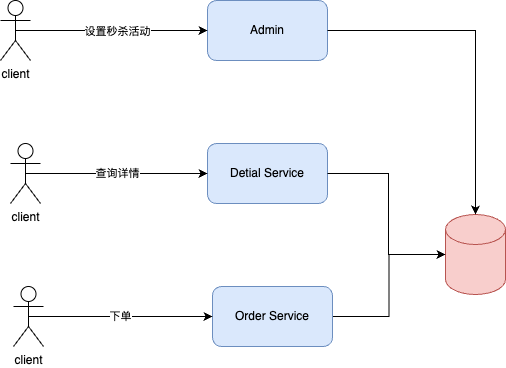

The diagram above was exported from draw.io. Its source (the exported page's mxGraphModel, read from the mxfile embedded in the PNG):
<mxGraphModel dx="990" dy="609" grid="0" gridSize="10" guides="1" tooltips="1" connect="1" arrows="1" fold="1" page="1" pageScale="1" pageWidth="2339" pageHeight="3300" math="0" shadow="0">
  <root>
    <mxCell id="0" />
    <mxCell id="1" parent="0" />
    <mxCell id="aOb-h6DhjTtQAakDWFw4-1" value="Detial Service" style="rounded=1;whiteSpace=wrap;html=1;fillColor=#dae8fc;strokeColor=#6c8ebf;" vertex="1" parent="1">
      <mxGeometry x="360" y="209" width="120" height="60" as="geometry" />
    </mxCell>
    <mxCell id="aOb-h6DhjTtQAakDWFw4-14" style="edgeStyle=orthogonalEdgeStyle;rounded=0;orthogonalLoop=1;jettySize=auto;html=1;exitX=1;exitY=0.5;exitDx=0;exitDy=0;" edge="1" parent="1" source="aOb-h6DhjTtQAakDWFw4-2" target="aOb-h6DhjTtQAakDWFw4-12">
      <mxGeometry relative="1" as="geometry" />
    </mxCell>
    <mxCell id="aOb-h6DhjTtQAakDWFw4-2" value="Order Service" style="rounded=1;whiteSpace=wrap;html=1;fillColor=#dae8fc;strokeColor=#6c8ebf;" vertex="1" parent="1">
      <mxGeometry x="365" y="352" width="120" height="60" as="geometry" />
    </mxCell>
    <mxCell id="aOb-h6DhjTtQAakDWFw4-6" style="edgeStyle=orthogonalEdgeStyle;rounded=0;orthogonalLoop=1;jettySize=auto;html=1;exitX=0.5;exitY=0.5;exitDx=0;exitDy=0;exitPerimeter=0;entryX=0;entryY=0.5;entryDx=0;entryDy=0;" edge="1" parent="1" source="aOb-h6DhjTtQAakDWFw4-4" target="aOb-h6DhjTtQAakDWFw4-1">
      <mxGeometry relative="1" as="geometry" />
    </mxCell>
    <mxCell id="aOb-h6DhjTtQAakDWFw4-10" value="查询详情" style="edgeLabel;html=1;align=center;verticalAlign=middle;resizable=0;points=[];" vertex="1" connectable="0" parent="aOb-h6DhjTtQAakDWFw4-6">
      <mxGeometry y="1" relative="1" as="geometry">
        <mxPoint as="offset" />
      </mxGeometry>
    </mxCell>
    <mxCell id="aOb-h6DhjTtQAakDWFw4-4" value="client" style="shape=umlActor;verticalLabelPosition=bottom;verticalAlign=top;html=1;outlineConnect=0;" vertex="1" parent="1">
      <mxGeometry x="163" y="209" width="30" height="60" as="geometry" />
    </mxCell>
    <mxCell id="aOb-h6DhjTtQAakDWFw4-9" value="下单" style="edgeStyle=orthogonalEdgeStyle;rounded=0;orthogonalLoop=1;jettySize=auto;html=1;exitX=0.5;exitY=0.5;exitDx=0;exitDy=0;exitPerimeter=0;entryX=0;entryY=0.5;entryDx=0;entryDy=0;" edge="1" parent="1" source="aOb-h6DhjTtQAakDWFw4-8" target="aOb-h6DhjTtQAakDWFw4-2">
      <mxGeometry relative="1" as="geometry" />
    </mxCell>
    <mxCell id="aOb-h6DhjTtQAakDWFw4-8" value="client" style="shape=umlActor;verticalLabelPosition=bottom;verticalAlign=top;html=1;outlineConnect=0;" vertex="1" parent="1">
      <mxGeometry x="166" y="352" width="30" height="60" as="geometry" />
    </mxCell>
    <mxCell id="aOb-h6DhjTtQAakDWFw4-12" value="" style="shape=cylinder3;whiteSpace=wrap;html=1;boundedLbl=1;backgroundOutline=1;size=15;fillColor=#f8cecc;strokeColor=#b85450;" vertex="1" parent="1">
      <mxGeometry x="598" y="280" width="60" height="80" as="geometry" />
    </mxCell>
    <mxCell id="aOb-h6DhjTtQAakDWFw4-13" style="edgeStyle=orthogonalEdgeStyle;rounded=0;orthogonalLoop=1;jettySize=auto;html=1;exitX=1;exitY=0.5;exitDx=0;exitDy=0;entryX=0;entryY=0.5;entryDx=0;entryDy=0;entryPerimeter=0;" edge="1" parent="1" source="aOb-h6DhjTtQAakDWFw4-1" target="aOb-h6DhjTtQAakDWFw4-12">
      <mxGeometry relative="1" as="geometry">
        <Array as="points">
          <mxPoint x="541" y="239" />
          <mxPoint x="541" y="320" />
        </Array>
      </mxGeometry>
    </mxCell>
    <mxCell id="aOb-h6DhjTtQAakDWFw4-15" value="Admin" style="rounded=1;whiteSpace=wrap;html=1;fillColor=#dae8fc;strokeColor=#6c8ebf;" vertex="1" parent="1">
      <mxGeometry x="360" y="66" width="120" height="60" as="geometry" />
    </mxCell>
    <mxCell id="aOb-h6DhjTtQAakDWFw4-16" style="edgeStyle=orthogonalEdgeStyle;rounded=0;orthogonalLoop=1;jettySize=auto;html=1;exitX=1;exitY=0.5;exitDx=0;exitDy=0;entryX=0.5;entryY=0;entryDx=0;entryDy=0;entryPerimeter=0;" edge="1" parent="1" source="aOb-h6DhjTtQAakDWFw4-15" target="aOb-h6DhjTtQAakDWFw4-12">
      <mxGeometry relative="1" as="geometry" />
    </mxCell>
    <mxCell id="aOb-h6DhjTtQAakDWFw4-18" style="edgeStyle=orthogonalEdgeStyle;rounded=0;orthogonalLoop=1;jettySize=auto;html=1;exitX=0.5;exitY=0.5;exitDx=0;exitDy=0;exitPerimeter=0;" edge="1" parent="1" source="aOb-h6DhjTtQAakDWFw4-17" target="aOb-h6DhjTtQAakDWFw4-15">
      <mxGeometry relative="1" as="geometry" />
    </mxCell>
    <mxCell id="aOb-h6DhjTtQAakDWFw4-19" value="设置秒杀活动" style="edgeLabel;html=1;align=center;verticalAlign=middle;resizable=0;points=[];" vertex="1" connectable="0" parent="aOb-h6DhjTtQAakDWFw4-18">
      <mxGeometry x="-0.0833" y="2" relative="1" as="geometry">
        <mxPoint x="13" y="2" as="offset" />
      </mxGeometry>
    </mxCell>
    <mxCell id="aOb-h6DhjTtQAakDWFw4-17" value="client" style="shape=umlActor;verticalLabelPosition=bottom;verticalAlign=top;html=1;outlineConnect=0;" vertex="1" parent="1">
      <mxGeometry x="153" y="66" width="30" height="60" as="geometry" />
    </mxCell>
  </root>
</mxGraphModel>